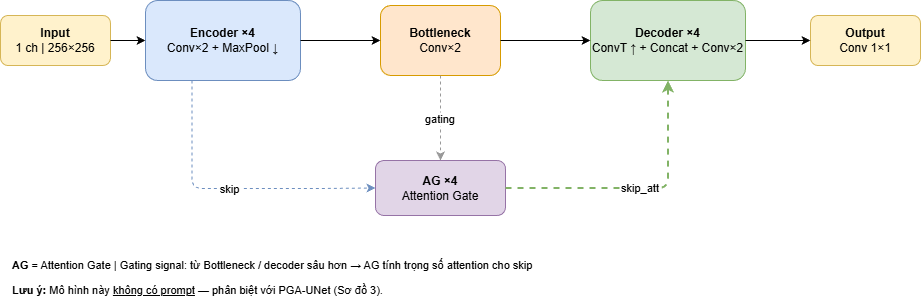

The diagram above was exported from draw.io. Its source (the exported page's mxGraphModel, read from the mxfile embedded in the PNG):
<mxGraphModel dx="962" dy="184" grid="1" gridSize="10" guides="1" tooltips="1" connect="1" arrows="1" fold="1" page="1" pageScale="1" pageWidth="960" pageHeight="370" math="0" shadow="0">
  <root>
    <mxCell id="0" />
    <mxCell id="1" parent="0" />
    <mxCell id="inp" value="&lt;b&gt;Input&lt;/b&gt;&lt;br&gt;1 ch | 256×256" style="rounded=1;whiteSpace=wrap;html=1;fillColor=#fff2cc;strokeColor=#d6b656;fontSize=12;" parent="1" vertex="1">
      <mxGeometry x="10" y="85" width="110" height="50" as="geometry" />
    </mxCell>
    <mxCell id="enc" value="&lt;b&gt;Encoder ×4&lt;/b&gt;&lt;br&gt;Conv×2 + MaxPool ↓" style="rounded=1;whiteSpace=wrap;html=1;fillColor=#dae8fc;strokeColor=#6c8ebf;fontSize=12;" parent="1" vertex="1">
      <mxGeometry x="155" y="70" width="155" height="80" as="geometry" />
    </mxCell>
    <mxCell id="bn" value="&lt;b&gt;Bottleneck&lt;/b&gt;&lt;br&gt;Conv×2" style="rounded=1;whiteSpace=wrap;html=1;fillColor=#ffe6cc;strokeColor=#d79b00;fontSize=12;" parent="1" vertex="1">
      <mxGeometry x="390" y="75" width="120" height="70" as="geometry" />
    </mxCell>
    <mxCell id="dec" value="&lt;b&gt;Decoder ×4&lt;/b&gt;&lt;br&gt;ConvT ↑ + Concat + Conv×2" style="rounded=1;whiteSpace=wrap;html=1;fillColor=#d5e8d4;strokeColor=#82b366;fontSize=12;" parent="1" vertex="1">
      <mxGeometry x="600" y="70" width="155" height="80" as="geometry" />
    </mxCell>
    <mxCell id="out" value="&lt;b&gt;Output&lt;/b&gt;&lt;br&gt;Conv 1×1" style="rounded=1;whiteSpace=wrap;html=1;fillColor=#fff2cc;strokeColor=#d6b656;fontSize=12;" parent="1" vertex="1">
      <mxGeometry x="820" y="85" width="110" height="50" as="geometry" />
    </mxCell>
    <mxCell id="ag" value="&lt;b&gt;AG ×4&lt;/b&gt;&lt;br&gt;Attention Gate" style="rounded=1;whiteSpace=wrap;html=1;fillColor=#e1d5e7;strokeColor=#9673a6;fontSize=12;" parent="1" vertex="1">
      <mxGeometry x="385" y="230" width="130" height="55" as="geometry" />
    </mxCell>
    <mxCell id="e_inp_enc" value="" style="edgeStyle=orthogonalEdgeStyle;exitX=1;exitY=0.5;exitDx=0;exitDy=0;entryX=0;entryY=0.5;entryDx=0;entryDy=0;" parent="1" source="inp" target="enc" edge="1">
      <mxGeometry relative="1" as="geometry" />
    </mxCell>
    <mxCell id="e_enc_bn" value="" style="edgeStyle=orthogonalEdgeStyle;exitX=1;exitY=0.5;exitDx=0;exitDy=0;entryX=0;entryY=0.5;entryDx=0;entryDy=0;" parent="1" source="enc" target="bn" edge="1">
      <mxGeometry relative="1" as="geometry" />
    </mxCell>
    <mxCell id="e_bn_dec" value="" style="edgeStyle=orthogonalEdgeStyle;exitX=1;exitY=0.5;exitDx=0;exitDy=0;entryX=0;entryY=0.5;entryDx=0;entryDy=0;" parent="1" source="bn" target="dec" edge="1">
      <mxGeometry relative="1" as="geometry" />
    </mxCell>
    <mxCell id="e_dec_out" value="" style="edgeStyle=orthogonalEdgeStyle;exitX=1;exitY=0.5;exitDx=0;exitDy=0;entryX=0;entryY=0.5;entryDx=0;entryDy=0;" parent="1" source="dec" target="out" edge="1">
      <mxGeometry relative="1" as="geometry" />
    </mxCell>
    <mxCell id="skip_enc_ag" value="skip" style="edgeStyle=orthogonalEdgeStyle;dashed=1;strokeColor=#6c8ebf;fontSize=11;exitX=0.3;exitY=1;exitDx=0;exitDy=0;labelBackgroundColor=#ffffff;entryX=0;entryY=0.5;entryDx=0;entryDy=0;" parent="1" source="enc" target="ag" edge="1">
      <mxGeometry relative="1" as="geometry">
        <mxPoint x="290" y="220" as="targetPoint" />
        <Array as="points">
          <mxPoint x="202" y="258" />
          <mxPoint x="330" y="258" />
        </Array>
      </mxGeometry>
    </mxCell>
    <mxCell id="skip_ag_dec" value="skip_att" style="edgeStyle=orthogonalEdgeStyle;dashed=1;strokeColor=#82b366;strokeWidth=2;fontSize=11;exitX=1;exitY=0.5;exitDx=0;exitDy=0;entryX=0.5;entryY=1;entryDx=0;entryDy=0;labelBackgroundColor=#ffffff;" parent="1" source="ag" target="dec" edge="1">
      <mxGeometry relative="1" as="geometry">
        <Array as="points">
          <mxPoint x="678" y="258" />
        </Array>
      </mxGeometry>
    </mxCell>
    <mxCell id="gating" value="gating" style="edgeStyle=orthogonalEdgeStyle;dashed=1;strokeColor=#999999;strokeWidth=1;fontSize=11;exitX=0.5;exitY=1;exitDx=0;exitDy=0;entryX=0.5;entryY=0;entryDx=0;entryDy=0;labelBackgroundColor=#ffffff;" parent="1" source="bn" target="ag" edge="1">
      <mxGeometry relative="1" as="geometry" />
    </mxCell>
    <mxCell id="leg1" value="&lt;b&gt;AG&lt;/b&gt; = Attention Gate  |  Gating signal: từ Bottleneck / decoder sâu hơn → AG tính trọng số attention cho skip" style="text;html=1;align=left;fontSize=11;strokeColor=none;fillColor=none;" parent="1" vertex="1">
      <mxGeometry x="20" y="322" width="700" height="20" as="geometry" />
    </mxCell>
    <mxCell id="leg2" value="&lt;b&gt;Lưu ý:&lt;/b&gt; Mô hình này &lt;u&gt;không có prompt&lt;/u&gt; — phân biệt với PGA-UNet (Sơ đồ 3)." style="text;html=1;align=left;fontSize=11;strokeColor=none;fillColor=none;" parent="1" vertex="1">
      <mxGeometry x="20" y="347" width="550" height="20" as="geometry" />
    </mxCell>
  </root>
</mxGraphModel>